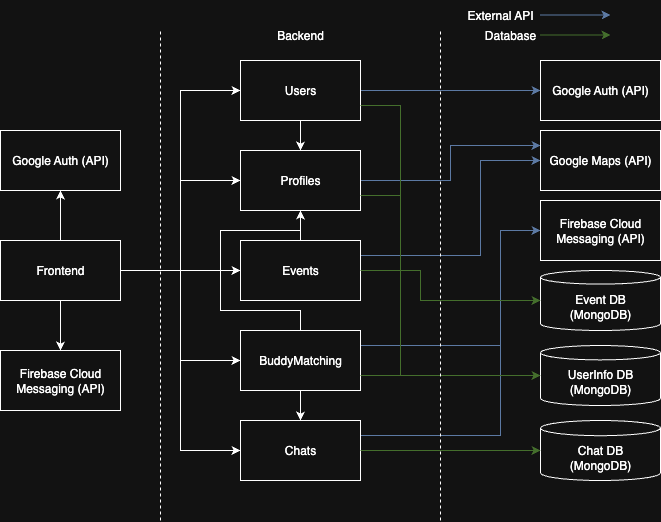

The diagram above was exported from draw.io. Its source (the exported page's mxGraphModel, read from the mxfile embedded in the PNG):
<mxGraphModel dx="1426" dy="790" grid="1" gridSize="10" guides="1" tooltips="1" connect="1" arrows="1" fold="1" page="1" pageScale="1" pageWidth="850" pageHeight="1100" math="0" shadow="0">
  <root>
    <mxCell id="0" />
    <mxCell id="1" parent="0" />
    <mxCell id="LkdwjmIpRQjyQxA4Lzzt-29" style="edgeStyle=orthogonalEdgeStyle;rounded=0;orthogonalLoop=1;jettySize=auto;html=1;exitX=1;exitY=0.5;exitDx=0;exitDy=0;entryX=0;entryY=0.5;entryDx=0;entryDy=0;fillColor=#dae8fc;strokeColor=#6c8ebf;" parent="1" source="LkdwjmIpRQjyQxA4Lzzt-1" target="LkdwjmIpRQjyQxA4Lzzt-19" edge="1">
      <mxGeometry relative="1" as="geometry" />
    </mxCell>
    <mxCell id="LkdwjmIpRQjyQxA4Lzzt-40" style="edgeStyle=orthogonalEdgeStyle;rounded=0;orthogonalLoop=1;jettySize=auto;html=1;exitX=0.5;exitY=1;exitDx=0;exitDy=0;entryX=0.5;entryY=0;entryDx=0;entryDy=0;" parent="1" source="LkdwjmIpRQjyQxA4Lzzt-1" target="LkdwjmIpRQjyQxA4Lzzt-3" edge="1">
      <mxGeometry relative="1" as="geometry" />
    </mxCell>
    <mxCell id="LkdwjmIpRQjyQxA4Lzzt-1" value="Users" style="rounded=0;whiteSpace=wrap;html=1;" parent="1" vertex="1">
      <mxGeometry x="280" y="110" width="120" height="60" as="geometry" />
    </mxCell>
    <mxCell id="LkdwjmIpRQjyQxA4Lzzt-10" style="edgeStyle=orthogonalEdgeStyle;rounded=0;orthogonalLoop=1;jettySize=auto;html=1;exitX=1;exitY=0.5;exitDx=0;exitDy=0;entryX=0;entryY=0.5;entryDx=0;entryDy=0;" parent="1" source="LkdwjmIpRQjyQxA4Lzzt-2" target="LkdwjmIpRQjyQxA4Lzzt-1" edge="1">
      <mxGeometry relative="1" as="geometry" />
    </mxCell>
    <mxCell id="LkdwjmIpRQjyQxA4Lzzt-11" style="edgeStyle=orthogonalEdgeStyle;rounded=0;orthogonalLoop=1;jettySize=auto;html=1;exitX=1;exitY=0.5;exitDx=0;exitDy=0;entryX=0;entryY=0.5;entryDx=0;entryDy=0;" parent="1" source="LkdwjmIpRQjyQxA4Lzzt-2" target="LkdwjmIpRQjyQxA4Lzzt-3" edge="1">
      <mxGeometry relative="1" as="geometry" />
    </mxCell>
    <mxCell id="LkdwjmIpRQjyQxA4Lzzt-12" style="edgeStyle=orthogonalEdgeStyle;rounded=0;orthogonalLoop=1;jettySize=auto;html=1;exitX=1;exitY=0.5;exitDx=0;exitDy=0;" parent="1" source="LkdwjmIpRQjyQxA4Lzzt-2" target="LkdwjmIpRQjyQxA4Lzzt-4" edge="1">
      <mxGeometry relative="1" as="geometry" />
    </mxCell>
    <mxCell id="LkdwjmIpRQjyQxA4Lzzt-13" style="edgeStyle=orthogonalEdgeStyle;rounded=0;orthogonalLoop=1;jettySize=auto;html=1;exitX=1;exitY=0.5;exitDx=0;exitDy=0;entryX=0;entryY=0.5;entryDx=0;entryDy=0;" parent="1" source="LkdwjmIpRQjyQxA4Lzzt-2" target="LkdwjmIpRQjyQxA4Lzzt-5" edge="1">
      <mxGeometry relative="1" as="geometry" />
    </mxCell>
    <mxCell id="LkdwjmIpRQjyQxA4Lzzt-14" style="edgeStyle=orthogonalEdgeStyle;rounded=0;orthogonalLoop=1;jettySize=auto;html=1;exitX=1;exitY=0.5;exitDx=0;exitDy=0;entryX=0;entryY=0.5;entryDx=0;entryDy=0;" parent="1" source="LkdwjmIpRQjyQxA4Lzzt-2" target="LkdwjmIpRQjyQxA4Lzzt-6" edge="1">
      <mxGeometry relative="1" as="geometry" />
    </mxCell>
    <mxCell id="LkdwjmIpRQjyQxA4Lzzt-26" style="edgeStyle=orthogonalEdgeStyle;rounded=0;orthogonalLoop=1;jettySize=auto;html=1;exitX=0.5;exitY=1;exitDx=0;exitDy=0;entryX=0.5;entryY=0;entryDx=0;entryDy=0;" parent="1" source="LkdwjmIpRQjyQxA4Lzzt-2" target="LkdwjmIpRQjyQxA4Lzzt-25" edge="1">
      <mxGeometry relative="1" as="geometry" />
    </mxCell>
    <mxCell id="LkdwjmIpRQjyQxA4Lzzt-31" style="edgeStyle=orthogonalEdgeStyle;rounded=0;orthogonalLoop=1;jettySize=auto;html=1;exitX=0.5;exitY=0;exitDx=0;exitDy=0;entryX=0.5;entryY=1;entryDx=0;entryDy=0;" parent="1" source="LkdwjmIpRQjyQxA4Lzzt-2" target="LkdwjmIpRQjyQxA4Lzzt-27" edge="1">
      <mxGeometry relative="1" as="geometry" />
    </mxCell>
    <mxCell id="LkdwjmIpRQjyQxA4Lzzt-2" value="Frontend" style="rounded=0;whiteSpace=wrap;html=1;" parent="1" vertex="1">
      <mxGeometry x="40" y="290" width="120" height="60" as="geometry" />
    </mxCell>
    <mxCell id="WfFXxO1PpFeXcJ-i2jEp-1" style="edgeStyle=orthogonalEdgeStyle;rounded=0;orthogonalLoop=1;jettySize=auto;html=1;entryX=0;entryY=0.25;entryDx=0;entryDy=0;fillColor=#1ba1e2;strokeColor=#6C8EBF;" parent="1" source="LkdwjmIpRQjyQxA4Lzzt-3" target="LkdwjmIpRQjyQxA4Lzzt-20" edge="1">
      <mxGeometry relative="1" as="geometry" />
    </mxCell>
    <mxCell id="LkdwjmIpRQjyQxA4Lzzt-3" value="Profiles" style="rounded=0;whiteSpace=wrap;html=1;" parent="1" vertex="1">
      <mxGeometry x="280" y="200" width="120" height="60" as="geometry" />
    </mxCell>
    <mxCell id="LkdwjmIpRQjyQxA4Lzzt-23" style="edgeStyle=orthogonalEdgeStyle;rounded=0;orthogonalLoop=1;jettySize=auto;html=1;exitX=1;exitY=0.25;exitDx=0;exitDy=0;entryX=0;entryY=0.5;entryDx=0;entryDy=0;strokeColor=#6c8ebf;" parent="1" source="LkdwjmIpRQjyQxA4Lzzt-4" target="LkdwjmIpRQjyQxA4Lzzt-20" edge="1">
      <mxGeometry relative="1" as="geometry">
        <Array as="points">
          <mxPoint x="520" y="305" />
          <mxPoint x="520" y="210" />
        </Array>
      </mxGeometry>
    </mxCell>
    <mxCell id="LkdwjmIpRQjyQxA4Lzzt-41" style="edgeStyle=orthogonalEdgeStyle;rounded=0;orthogonalLoop=1;jettySize=auto;html=1;exitX=0.5;exitY=0;exitDx=0;exitDy=0;entryX=0.5;entryY=1;entryDx=0;entryDy=0;" parent="1" source="LkdwjmIpRQjyQxA4Lzzt-4" target="LkdwjmIpRQjyQxA4Lzzt-3" edge="1">
      <mxGeometry relative="1" as="geometry" />
    </mxCell>
    <mxCell id="LkdwjmIpRQjyQxA4Lzzt-4" value="Events" style="rounded=0;whiteSpace=wrap;html=1;" parent="1" vertex="1">
      <mxGeometry x="280" y="290" width="120" height="60" as="geometry" />
    </mxCell>
    <mxCell id="LkdwjmIpRQjyQxA4Lzzt-30" style="edgeStyle=orthogonalEdgeStyle;rounded=0;orthogonalLoop=1;jettySize=auto;html=1;exitX=1;exitY=0.25;exitDx=0;exitDy=0;entryX=0;entryY=0.5;entryDx=0;entryDy=0;fillColor=#dae8fc;strokeColor=#6c8ebf;" parent="1" source="LkdwjmIpRQjyQxA4Lzzt-5" target="LkdwjmIpRQjyQxA4Lzzt-21" edge="1">
      <mxGeometry relative="1" as="geometry">
        <Array as="points">
          <mxPoint x="540" y="395" />
          <mxPoint x="540" y="280" />
        </Array>
      </mxGeometry>
    </mxCell>
    <mxCell id="LkdwjmIpRQjyQxA4Lzzt-42" style="edgeStyle=orthogonalEdgeStyle;rounded=0;orthogonalLoop=1;jettySize=auto;html=1;exitX=0.5;exitY=0;exitDx=0;exitDy=0;entryX=0.5;entryY=1;entryDx=0;entryDy=0;" parent="1" source="LkdwjmIpRQjyQxA4Lzzt-5" target="LkdwjmIpRQjyQxA4Lzzt-3" edge="1">
      <mxGeometry relative="1" as="geometry">
        <Array as="points">
          <mxPoint x="340" y="360" />
          <mxPoint x="260" y="360" />
          <mxPoint x="260" y="280" />
          <mxPoint x="340" y="280" />
        </Array>
      </mxGeometry>
    </mxCell>
    <mxCell id="LkdwjmIpRQjyQxA4Lzzt-49" style="edgeStyle=orthogonalEdgeStyle;rounded=0;orthogonalLoop=1;jettySize=auto;html=1;exitX=0.5;exitY=1;exitDx=0;exitDy=0;entryX=0.5;entryY=0;entryDx=0;entryDy=0;" parent="1" source="LkdwjmIpRQjyQxA4Lzzt-5" target="LkdwjmIpRQjyQxA4Lzzt-6" edge="1">
      <mxGeometry relative="1" as="geometry" />
    </mxCell>
    <mxCell id="LkdwjmIpRQjyQxA4Lzzt-5" value="BuddyMatching" style="rounded=0;whiteSpace=wrap;html=1;" parent="1" vertex="1">
      <mxGeometry x="280" y="380" width="120" height="60" as="geometry" />
    </mxCell>
    <mxCell id="LkdwjmIpRQjyQxA4Lzzt-38" style="edgeStyle=orthogonalEdgeStyle;rounded=0;orthogonalLoop=1;jettySize=auto;html=1;exitX=1;exitY=0.25;exitDx=0;exitDy=0;entryX=0;entryY=0.5;entryDx=0;entryDy=0;fillColor=#dae8fc;strokeColor=#6c8ebf;" parent="1" source="LkdwjmIpRQjyQxA4Lzzt-6" target="LkdwjmIpRQjyQxA4Lzzt-21" edge="1">
      <mxGeometry relative="1" as="geometry">
        <Array as="points">
          <mxPoint x="540" y="485" />
          <mxPoint x="540" y="280" />
        </Array>
      </mxGeometry>
    </mxCell>
    <mxCell id="LkdwjmIpRQjyQxA4Lzzt-6" value="Chats" style="rounded=0;whiteSpace=wrap;html=1;" parent="1" vertex="1">
      <mxGeometry x="280" y="470" width="120" height="60" as="geometry" />
    </mxCell>
    <mxCell id="LkdwjmIpRQjyQxA4Lzzt-7" value="Event DB&lt;div&gt;(MongoDB)&lt;/div&gt;" style="shape=cylinder3;whiteSpace=wrap;html=1;boundedLbl=1;backgroundOutline=1;size=6.800048828125;" parent="1" vertex="1">
      <mxGeometry x="580" y="320" width="120" height="60" as="geometry" />
    </mxCell>
    <mxCell id="LkdwjmIpRQjyQxA4Lzzt-18" style="edgeStyle=orthogonalEdgeStyle;rounded=0;orthogonalLoop=1;jettySize=auto;html=1;exitX=1;exitY=0.75;exitDx=0;exitDy=0;entryX=0;entryY=0.5;entryDx=0;entryDy=0;entryPerimeter=0;fillColor=#d5e8d4;strokeColor=#82b366;" parent="1" source="LkdwjmIpRQjyQxA4Lzzt-3" target="LkdwjmIpRQjyQxA4Lzzt-33" edge="1">
      <mxGeometry relative="1" as="geometry">
        <Array as="points">
          <mxPoint x="440" y="245" />
          <mxPoint x="440" y="425" />
        </Array>
      </mxGeometry>
    </mxCell>
    <mxCell id="LkdwjmIpRQjyQxA4Lzzt-19" value="Google Auth (API)" style="rounded=0;whiteSpace=wrap;html=1;" parent="1" vertex="1">
      <mxGeometry x="580" y="110" width="120" height="60" as="geometry" />
    </mxCell>
    <mxCell id="LkdwjmIpRQjyQxA4Lzzt-20" value="Google Maps (API)" style="rounded=0;whiteSpace=wrap;html=1;" parent="1" vertex="1">
      <mxGeometry x="580" y="180" width="120" height="60" as="geometry" />
    </mxCell>
    <mxCell id="LkdwjmIpRQjyQxA4Lzzt-21" value="Firebase Cloud Messaging (API)" style="rounded=0;whiteSpace=wrap;html=1;" parent="1" vertex="1">
      <mxGeometry x="580" y="250" width="120" height="60" as="geometry" />
    </mxCell>
    <mxCell id="LkdwjmIpRQjyQxA4Lzzt-25" value="Firebase Cloud Messaging (API)" style="rounded=0;whiteSpace=wrap;html=1;" parent="1" vertex="1">
      <mxGeometry x="40" y="400" width="120" height="60" as="geometry" />
    </mxCell>
    <mxCell id="LkdwjmIpRQjyQxA4Lzzt-27" value="Google Auth (API)" style="rounded=0;whiteSpace=wrap;html=1;" parent="1" vertex="1">
      <mxGeometry x="40" y="180" width="120" height="60" as="geometry" />
    </mxCell>
    <mxCell id="LkdwjmIpRQjyQxA4Lzzt-32" style="edgeStyle=orthogonalEdgeStyle;rounded=0;orthogonalLoop=1;jettySize=auto;html=1;exitX=1;exitY=0.5;exitDx=0;exitDy=0;entryX=0;entryY=0.5;entryDx=0;entryDy=0;entryPerimeter=0;fillColor=#d5e8d4;strokeColor=#82b366;" parent="1" source="LkdwjmIpRQjyQxA4Lzzt-4" target="LkdwjmIpRQjyQxA4Lzzt-7" edge="1">
      <mxGeometry relative="1" as="geometry">
        <Array as="points">
          <mxPoint x="460" y="320" />
          <mxPoint x="460" y="350" />
        </Array>
      </mxGeometry>
    </mxCell>
    <mxCell id="LkdwjmIpRQjyQxA4Lzzt-33" value="UserInfo DB (MongoDB)" style="shape=cylinder3;whiteSpace=wrap;html=1;boundedLbl=1;backgroundOutline=1;size=7.200042724609375;" parent="1" vertex="1">
      <mxGeometry x="580" y="395" width="120" height="60" as="geometry" />
    </mxCell>
    <mxCell id="LkdwjmIpRQjyQxA4Lzzt-34" value="Chat DB&lt;div&gt;(MongoDB)&lt;/div&gt;" style="shape=cylinder3;whiteSpace=wrap;html=1;boundedLbl=1;backgroundOutline=1;size=7.60003662109375;" parent="1" vertex="1">
      <mxGeometry x="580" y="470" width="120" height="60" as="geometry" />
    </mxCell>
    <mxCell id="LkdwjmIpRQjyQxA4Lzzt-35" style="edgeStyle=orthogonalEdgeStyle;rounded=0;orthogonalLoop=1;jettySize=auto;html=1;exitX=1;exitY=0.5;exitDx=0;exitDy=0;entryX=0;entryY=0.5;entryDx=0;entryDy=0;entryPerimeter=0;fillColor=#d5e8d4;strokeColor=#82b366;" parent="1" source="LkdwjmIpRQjyQxA4Lzzt-6" target="LkdwjmIpRQjyQxA4Lzzt-34" edge="1">
      <mxGeometry relative="1" as="geometry">
        <Array as="points">
          <mxPoint x="480" y="500" />
          <mxPoint x="480" y="500" />
        </Array>
      </mxGeometry>
    </mxCell>
    <mxCell id="LkdwjmIpRQjyQxA4Lzzt-36" style="edgeStyle=orthogonalEdgeStyle;rounded=0;orthogonalLoop=1;jettySize=auto;html=1;exitX=1;exitY=0.75;exitDx=0;exitDy=0;entryX=0;entryY=0.5;entryDx=0;entryDy=0;entryPerimeter=0;fillColor=#d5e8d4;strokeColor=#82b366;" parent="1" source="LkdwjmIpRQjyQxA4Lzzt-5" target="LkdwjmIpRQjyQxA4Lzzt-33" edge="1">
      <mxGeometry relative="1" as="geometry">
        <Array as="points">
          <mxPoint x="510" y="425" />
          <mxPoint x="510" y="425" />
        </Array>
      </mxGeometry>
    </mxCell>
    <mxCell id="LkdwjmIpRQjyQxA4Lzzt-37" style="edgeStyle=orthogonalEdgeStyle;rounded=0;orthogonalLoop=1;jettySize=auto;html=1;exitX=1;exitY=0.75;exitDx=0;exitDy=0;entryX=0;entryY=0.5;entryDx=0;entryDy=0;entryPerimeter=0;fillColor=#d5e8d4;strokeColor=#82b366;strokeWidth=1;" parent="1" source="LkdwjmIpRQjyQxA4Lzzt-1" target="LkdwjmIpRQjyQxA4Lzzt-33" edge="1">
      <mxGeometry relative="1" as="geometry">
        <Array as="points">
          <mxPoint x="440" y="155" />
          <mxPoint x="440" y="425" />
        </Array>
      </mxGeometry>
    </mxCell>
    <mxCell id="LkdwjmIpRQjyQxA4Lzzt-45" value="" style="endArrow=none;dashed=1;html=1;rounded=0;" parent="1" edge="1">
      <mxGeometry width="50" height="50" relative="1" as="geometry">
        <mxPoint x="200" y="570" as="sourcePoint" />
        <mxPoint x="200" y="80" as="targetPoint" />
      </mxGeometry>
    </mxCell>
    <mxCell id="LkdwjmIpRQjyQxA4Lzzt-46" value="" style="endArrow=none;dashed=1;html=1;rounded=0;" parent="1" edge="1">
      <mxGeometry width="50" height="50" relative="1" as="geometry">
        <mxPoint x="480" y="570" as="sourcePoint" />
        <mxPoint x="480" y="80" as="targetPoint" />
      </mxGeometry>
    </mxCell>
    <mxCell id="LkdwjmIpRQjyQxA4Lzzt-48" value="Backend" style="text;html=1;align=center;verticalAlign=middle;whiteSpace=wrap;rounded=0;" parent="1" vertex="1">
      <mxGeometry x="310" y="70" width="60" height="30" as="geometry" />
    </mxCell>
    <mxCell id="LkdwjmIpRQjyQxA4Lzzt-50" value="" style="endArrow=classic;html=1;rounded=0;fillColor=#d5e8d4;strokeColor=#82b366;" parent="1" edge="1">
      <mxGeometry width="50" height="50" relative="1" as="geometry">
        <mxPoint x="580" y="84.5" as="sourcePoint" />
        <mxPoint x="650" y="84.5" as="targetPoint" />
      </mxGeometry>
    </mxCell>
    <mxCell id="LkdwjmIpRQjyQxA4Lzzt-52" value="" style="endArrow=classic;html=1;rounded=0;fillColor=#dae8fc;strokeColor=#6c8ebf;" parent="1" edge="1">
      <mxGeometry width="50" height="50" relative="1" as="geometry">
        <mxPoint x="580" y="64.5" as="sourcePoint" />
        <mxPoint x="650" y="64.5" as="targetPoint" />
      </mxGeometry>
    </mxCell>
    <mxCell id="LkdwjmIpRQjyQxA4Lzzt-53" value="External API" style="text;html=1;align=center;verticalAlign=middle;whiteSpace=wrap;rounded=0;" parent="1" vertex="1">
      <mxGeometry x="500" y="50" width="80" height="30" as="geometry" />
    </mxCell>
    <mxCell id="LkdwjmIpRQjyQxA4Lzzt-54" value="Database" style="text;html=1;align=center;verticalAlign=middle;whiteSpace=wrap;rounded=0;" parent="1" vertex="1">
      <mxGeometry x="520" y="70" width="60" height="30" as="geometry" />
    </mxCell>
  </root>
</mxGraphModel>